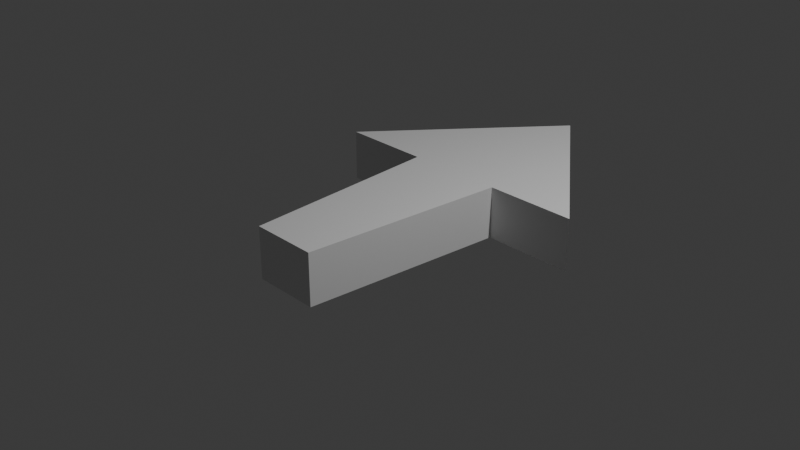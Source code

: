 # Source: arrow.blend  (saved by Blender 4.0.36; exported with 4.5.12 LTS)
import bpy
from mathutils import Matrix  # noqa: F401  (used for matrix-valued properties, if any)

bpy.ops.wm.read_factory_settings(use_empty=True)
scene = bpy.context.scene
scene.name = 'Scene'

# ---- collections
col_collection = bpy.data.collections.new('Collection'); scene.collection.children.link(col_collection)

# ---- materials (node trees are filled in below, after node groups)
mat_material = bpy.data.materials.new('Material')
mat_material.alpha_threshold = 0.0
mat_material.use_transparent_shadow = False
mat_material.roughness = 0.5
mat_material.line_color = (0.0, 0.0, 0.0, 1.0)

# ---- material node trees
mat_material.use_nodes = True; mat_material.node_tree.nodes.clear()
_N = mat_material.node_tree.nodes; _L = mat_material.node_tree.links
n0 = _N.new('ShaderNodeOutputMaterial'); n0.name = 'Material Output'; n0.location = (300, 300)
n1 = _N.new('ShaderNodeBsdfPrincipled'); n1.name = 'Principled BSDF'; n1.location = (10, 300)
n1.inputs[3].default_value = 1.45
_L.new(n1.outputs[0], n0.inputs[0])
n0.is_active_output = True

# ---- world
world_world = bpy.data.worlds.new('World'); scene.world = world_world
world_world.use_nodes = True; world_world.node_tree.nodes.clear()
_N = world_world.node_tree.nodes; _L = world_world.node_tree.links
n0 = _N.new('ShaderNodeOutputWorld'); n0.name = 'World Output'; n0.location = (300, 300)
n1 = _N.new('ShaderNodeBackground'); n1.name = 'Background'; n1.location = (10, 300)
n1.inputs[0].default_value = (0.05088, 0.05088, 0.05088, 1.0)
_L.new(n1.outputs[0], n0.inputs[0])
n0.is_active_output = True
world_world.color = (0.05088, 0.05088, 0.05088)
world_world.use_sun_shadow = False
world_world.sun_shadow_jitter_overblur = 0.0

# ---- cameras
cam_camera = bpy.data.cameras.new('Camera')
cam_camera.clip_end = 100.0
cam_camera.ortho_scale = 7.314

# ---- lights
light_light = bpy.data.lights.new('Light', 'POINT')
light_light.transmission_factor = 0.0
light_light.use_soft_falloff = False
light_light.energy = 1000.0
light_light.shadow_soft_size = 0.1
light_light.shadow_maximum_resolution = 0.006
light_light.use_absolute_resolution = True

# ---- meshes
me_cube = bpy.data.meshes.new('Cube')
me_cube.from_pydata([(0.3672, -1.468, 0.285), (0.3672, -1.468, -0.285), (-0.3672, -1.468, 0.285), (-0.3672, -1.468, -0.285), (-0.5417, 0.78, -0.285), (0.5417, 0.78, 0.285), (-0.5417, 0.78, 0.285), (0.5417, 0.78, -0.285), (0.0, 2.703, 0.285), (0.0, 2.703, -0.285), (1.542, 0.78, -0.285), (1.542, 0.78, 0.285), (-1.542, 0.78, 0.285), (-1.542, 0.78, -0.285)], [], [(5, 6, 2, 0), (1, 0, 2, 3), (9, 10, 7, 4, 13), (4, 7, 1, 3), (7, 5, 0, 1), (3, 2, 6, 4), (9, 8, 11, 10), (8, 12, 6, 5, 11), (5, 7, 10, 11), (13, 12, 8, 9), (4, 6, 12, 13)])
_uv = me_cube.uv_layers.new(name='UVMap')
_uv.uv.foreach_set('vector', [0.625, 0.5586, 0.875, 0.5586, 0.875, 0.75, 0.625, 0.75, 0.375, 0.75, 0.625, 0.75, 0.625, 1.0, 0.375, 1.0, 0.375, 0.5, 0.375, 0.5586, 0.375, 0.5586, 0.125, 0.5586, 0.125, 0.5586, 0.125, 0.5586, 0.375, 0.5586, 0.375, 0.75, 0.125, 0.75, 0.375, 0.5586, 0.625, 0.5586, 0.625, 0.75, 0.375, 0.75, 0.375, 0.0, 0.625, 0.0, 0.625, 0.1914, 0.375, 0.1914, 0.375, 0.5, 0.625, 0.5, 0.625, 0.5586, 0.375, 0.5586, 0.875, 0.5, 0.875, 0.5586, 0.875, 0.5586, 0.625, 0.5586, 0.625, 0.5586, 0.625, 0.5586, 0.375, 0.5586, 0.375, 0.5586, 0.625, 0.5586, 0.375, 0.1914, 0.625, 0.1914, 0.625, 0.25, 0.375, 0.25, 0.375, 0.1914, 0.625, 0.1914, 0.625, 0.1914, 0.375, 0.1914])
me_cube.materials.append(mat_material)
me_cube.use_mirror_y = True
me_cube.use_mirror_vertex_groups = False
me_cube.update()

# ---- objects
ob_cube = bpy.data.objects.new('Cube', me_cube)
ob_light = bpy.data.objects.new('Light', light_light)
ob_camera = bpy.data.objects.new('Camera', cam_camera)

# ---- transforms, parenting, visibility, modifiers, constraints
ob_cube.location = (0.0, 0.0, 0.0)
ob_cube.lock_rotations_4d = False
ob_cube.empty_display_type = 'ARROWS'
ob_cube.lineart.crease_threshold = 0.0
ob_cube.use_mesh_mirror_y = True
ob_light.location = (4.076, 1.005, 5.904)
ob_light.rotation_euler = (0.6503, 0.05522, 1.866)
ob_light.lock_rotations_4d = False
ob_light.empty_display_type = 'ARROWS'
ob_light.color = (0.0, 0.0, 0.0, 0.0)
ob_light.lineart.crease_threshold = 0.0
ob_camera.location = (7.359, -6.926, 4.958)
ob_camera.rotation_euler = (1.109, 0.0, 0.8149)
ob_camera.lock_rotations_4d = False
ob_camera.empty_display_type = 'ARROWS'
ob_camera.color = (0.0, 0.0, 0.0, 0.0)
ob_camera.display_type = 'WIRE'
ob_camera.lineart.crease_threshold = 0.0

# ---- collection membership
col_collection.objects.link(ob_cube)
col_collection.objects.link(ob_light)
col_collection.objects.link(ob_camera)

# ---- scene / render settings (as saved in the file)
scene.camera = ob_camera
scene.frame_start = 1; scene.frame_end = 250; scene.frame_set(1)
scene.render.engine = 'BLENDER_EEVEE_NEXT'
scene.cycles.sampling_pattern = 'TABULATED_SOBOL'
bpy.context.view_layer.update()
